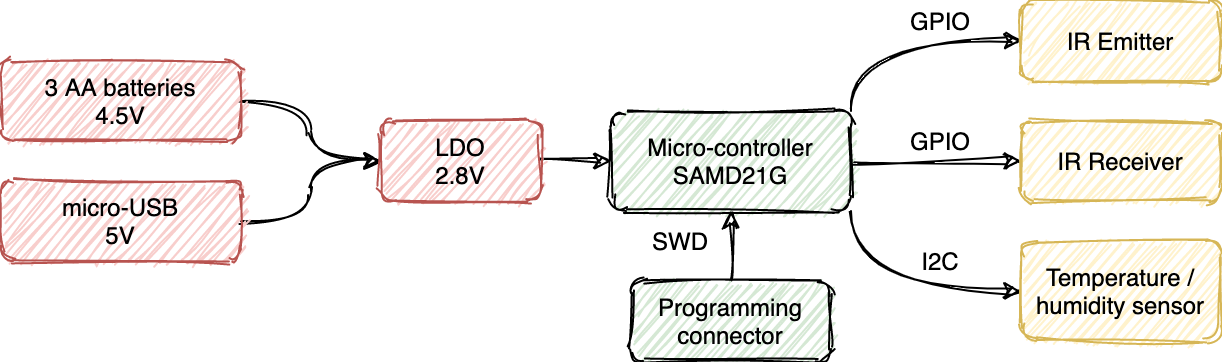

The diagram above was exported from draw.io. Its source (the exported page's mxGraphModel, read from the mxfile embedded in the PNG):
<mxGraphModel dx="815" dy="431" grid="1" gridSize="10" guides="1" tooltips="1" connect="1" arrows="1" fold="1" page="1" pageScale="1" pageWidth="850" pageHeight="1100" math="0" shadow="0">
  <root>
    <mxCell id="0" />
    <mxCell id="1" parent="0" />
    <mxCell id="6A6MxIQj6D2TI34SHGQ0-14" style="edgeStyle=orthogonalEdgeStyle;orthogonalLoop=1;jettySize=auto;html=1;exitX=1;exitY=1;exitDx=0;exitDy=0;entryX=0;entryY=0.5;entryDx=0;entryDy=0;sketch=1;curved=1;" edge="1" parent="1" source="6A6MxIQj6D2TI34SHGQ0-1" target="6A6MxIQj6D2TI34SHGQ0-13">
      <mxGeometry relative="1" as="geometry" />
    </mxCell>
    <mxCell id="6A6MxIQj6D2TI34SHGQ0-15" style="edgeStyle=orthogonalEdgeStyle;orthogonalLoop=1;jettySize=auto;html=1;entryX=0;entryY=0.5;entryDx=0;entryDy=0;sketch=1;curved=1;" edge="1" parent="1" source="6A6MxIQj6D2TI34SHGQ0-1" target="6A6MxIQj6D2TI34SHGQ0-12">
      <mxGeometry relative="1" as="geometry" />
    </mxCell>
    <mxCell id="6A6MxIQj6D2TI34SHGQ0-16" style="edgeStyle=orthogonalEdgeStyle;orthogonalLoop=1;jettySize=auto;html=1;exitX=1;exitY=0;exitDx=0;exitDy=0;entryX=0;entryY=0.5;entryDx=0;entryDy=0;sketch=1;curved=1;" edge="1" parent="1" source="6A6MxIQj6D2TI34SHGQ0-1" target="6A6MxIQj6D2TI34SHGQ0-11">
      <mxGeometry relative="1" as="geometry" />
    </mxCell>
    <mxCell id="6A6MxIQj6D2TI34SHGQ0-1" value="Micro-controller&lt;br&gt;SAMD21G" style="whiteSpace=wrap;html=1;fillColor=#D5E8D4;sketch=1;rounded=1;" vertex="1" parent="1">
      <mxGeometry x="345" y="135" width="120" height="50" as="geometry" />
    </mxCell>
    <mxCell id="6A6MxIQj6D2TI34SHGQ0-9" style="edgeStyle=orthogonalEdgeStyle;orthogonalLoop=1;jettySize=auto;html=1;exitX=0.5;exitY=0;exitDx=0;exitDy=0;entryX=0.5;entryY=1;entryDx=0;entryDy=0;sketch=1;curved=1;" edge="1" parent="1" source="6A6MxIQj6D2TI34SHGQ0-2" target="6A6MxIQj6D2TI34SHGQ0-1">
      <mxGeometry relative="1" as="geometry" />
    </mxCell>
    <mxCell id="6A6MxIQj6D2TI34SHGQ0-2" value="Programming connector" style="whiteSpace=wrap;html=1;fillColor=#D5E8D4;sketch=1;rounded=1;" vertex="1" parent="1">
      <mxGeometry x="355" y="220" width="100" height="40" as="geometry" />
    </mxCell>
    <mxCell id="6A6MxIQj6D2TI34SHGQ0-6" style="edgeStyle=orthogonalEdgeStyle;orthogonalLoop=1;jettySize=auto;html=1;exitX=1;exitY=0.5;exitDx=0;exitDy=0;sketch=1;curved=1;" edge="1" parent="1" source="6A6MxIQj6D2TI34SHGQ0-3" target="6A6MxIQj6D2TI34SHGQ0-5">
      <mxGeometry relative="1" as="geometry" />
    </mxCell>
    <mxCell id="6A6MxIQj6D2TI34SHGQ0-3" value="3 AA batteries&lt;br&gt;4.5V" style="whiteSpace=wrap;html=1;fillColor=#f8cecc;strokeColor=#b85450;sketch=1;rounded=1;" vertex="1" parent="1">
      <mxGeometry x="40" y="110" width="120" height="40" as="geometry" />
    </mxCell>
    <mxCell id="6A6MxIQj6D2TI34SHGQ0-7" style="edgeStyle=orthogonalEdgeStyle;orthogonalLoop=1;jettySize=auto;html=1;sketch=1;curved=1;" edge="1" parent="1" source="6A6MxIQj6D2TI34SHGQ0-4" target="6A6MxIQj6D2TI34SHGQ0-5">
      <mxGeometry relative="1" as="geometry">
        <Array as="points">
          <mxPoint x="195" y="190" />
          <mxPoint x="195" y="160" />
        </Array>
      </mxGeometry>
    </mxCell>
    <mxCell id="6A6MxIQj6D2TI34SHGQ0-4" value="micro-USB&lt;br&gt;5V" style="whiteSpace=wrap;html=1;fillColor=#f8cecc;strokeColor=#b85450;sketch=1;rounded=1;" vertex="1" parent="1">
      <mxGeometry x="40" y="170" width="120" height="40" as="geometry" />
    </mxCell>
    <mxCell id="6A6MxIQj6D2TI34SHGQ0-8" style="edgeStyle=orthogonalEdgeStyle;orthogonalLoop=1;jettySize=auto;html=1;exitX=1;exitY=0.5;exitDx=0;exitDy=0;entryX=0;entryY=0.5;entryDx=0;entryDy=0;sketch=1;curved=1;" edge="1" parent="1" source="6A6MxIQj6D2TI34SHGQ0-5" target="6A6MxIQj6D2TI34SHGQ0-1">
      <mxGeometry relative="1" as="geometry" />
    </mxCell>
    <mxCell id="6A6MxIQj6D2TI34SHGQ0-5" value="LDO&lt;br&gt;2.8V" style="whiteSpace=wrap;html=1;fillColor=#f8cecc;strokeColor=#b85450;sketch=1;rounded=1;" vertex="1" parent="1">
      <mxGeometry x="230" y="140" width="80" height="40" as="geometry" />
    </mxCell>
    <mxCell id="6A6MxIQj6D2TI34SHGQ0-10" value="SWD" style="text;html=1;strokeColor=none;fillColor=none;align=center;verticalAlign=middle;whiteSpace=wrap;sketch=1;rounded=1;" vertex="1" parent="1">
      <mxGeometry x="360" y="190" width="40" height="20" as="geometry" />
    </mxCell>
    <mxCell id="6A6MxIQj6D2TI34SHGQ0-11" value="IR Emitter" style="whiteSpace=wrap;html=1;fillColor=#fff2cc;strokeColor=#d6b656;sketch=1;rounded=1;" vertex="1" parent="1">
      <mxGeometry x="550" y="80" width="100" height="40" as="geometry" />
    </mxCell>
    <mxCell id="6A6MxIQj6D2TI34SHGQ0-12" value="IR Receiver" style="whiteSpace=wrap;html=1;fillColor=#fff2cc;strokeColor=#d6b656;sketch=1;rounded=1;" vertex="1" parent="1">
      <mxGeometry x="550" y="140" width="100" height="40" as="geometry" />
    </mxCell>
    <mxCell id="6A6MxIQj6D2TI34SHGQ0-13" value="Temperature / humidity sensor" style="whiteSpace=wrap;html=1;fillColor=#fff2cc;strokeColor=#d6b656;sketch=1;rounded=1;" vertex="1" parent="1">
      <mxGeometry x="550" y="200" width="100" height="50" as="geometry" />
    </mxCell>
    <mxCell id="6A6MxIQj6D2TI34SHGQ0-17" value="I2C" style="text;html=1;strokeColor=none;fillColor=none;align=center;verticalAlign=middle;whiteSpace=wrap;sketch=1;rounded=1;" vertex="1" parent="1">
      <mxGeometry x="490" y="200" width="40" height="20" as="geometry" />
    </mxCell>
    <mxCell id="6A6MxIQj6D2TI34SHGQ0-18" value="GPIO" style="text;html=1;strokeColor=none;fillColor=none;align=center;verticalAlign=middle;whiteSpace=wrap;sketch=1;rounded=1;" vertex="1" parent="1">
      <mxGeometry x="490" y="140" width="40" height="20" as="geometry" />
    </mxCell>
    <mxCell id="6A6MxIQj6D2TI34SHGQ0-19" value="GPIO" style="text;html=1;strokeColor=none;fillColor=none;align=center;verticalAlign=middle;whiteSpace=wrap;sketch=1;rounded=1;" vertex="1" parent="1">
      <mxGeometry x="490" y="80" width="40" height="20" as="geometry" />
    </mxCell>
  </root>
</mxGraphModel>